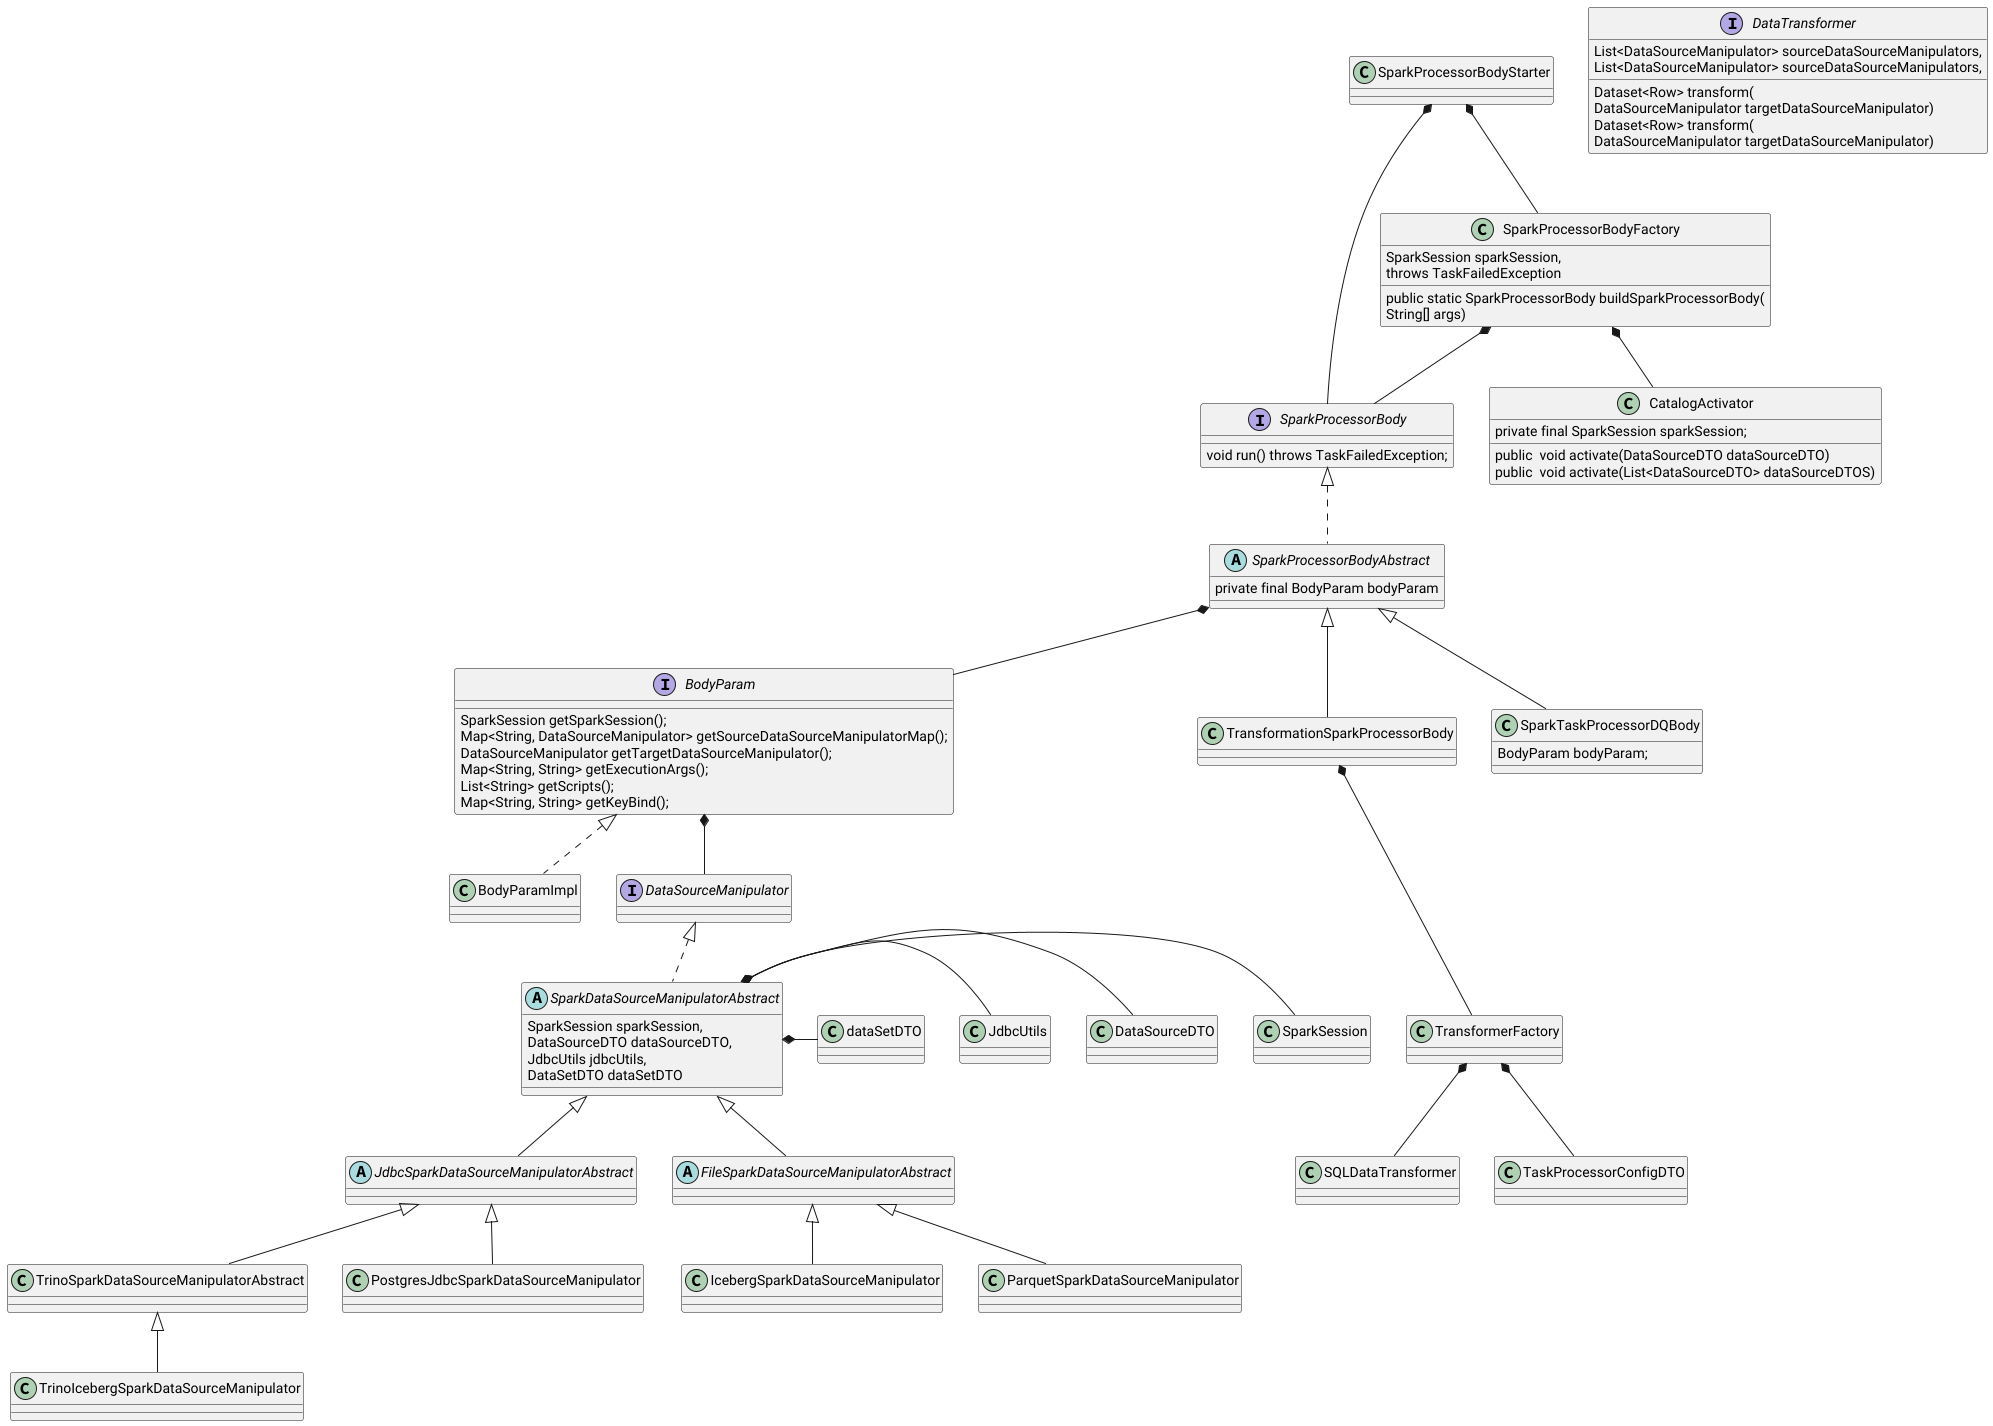

The diagram above was rendered by PlantUML. Its source (embedded in the PNG):
@startuml
class SparkProcessorBodyStarter
class SparkProcessorBodyFactory{
public static SparkProcessorBody buildSparkProcessorBody(
            SparkSession sparkSession,
            String[] args)
            throws TaskFailedException
}
interface SparkProcessorBody{
 void run() throws TaskFailedException;
}
interface BodyParam {

    SparkSession getSparkSession();
    Map<String, DataSourceManipulator> getSourceDataSourceManipulatorMap();
    DataSourceManipulator getTargetDataSourceManipulator();
    Map<String, String> getExecutionArgs();
    List<String> getScripts();
    Map<String, String> getKeyBind();


}
class BodyParamImpl implements BodyParam

SparkProcessorBodyStarter *-- SparkProcessorBodyFactory
SparkProcessorBodyStarter *-- SparkProcessorBody
SparkProcessorBodyFactory *-- SparkProcessorBody

abstract class SparkProcessorBodyAbstract implements SparkProcessorBody{
private final BodyParam bodyParam
}
SparkProcessorBodyAbstract *-- BodyParam
class TransformationSparkProcessorBody extends SparkProcessorBodyAbstract
class SparkTaskProcessorDQBody extends SparkProcessorBodyAbstract{
    BodyParam bodyParam;
}
class CatalogActivator{
private final SparkSession sparkSession;
    public  void activate(DataSourceDTO dataSourceDTO)
    public  void activate(List<DataSourceDTO> dataSourceDTOS)
}
SparkProcessorBodyFactory *--CatalogActivator
'-------------------------------------
' DataSourceManipulator
'-------------------------------------
interface DataSourceManipulator
class SparkSession
class TrinoIcebergSparkDataSourceManipulator extends TrinoSparkDataSourceManipulatorAbstract
class TrinoSparkDataSourceManipulatorAbstract extends JdbcSparkDataSourceManipulatorAbstract
abstract class JdbcSparkDataSourceManipulatorAbstract extends SparkDataSourceManipulatorAbstract
abstract class SparkDataSourceManipulatorAbstract implements DataSourceManipulator{
SparkSession sparkSession,
            DataSourceDTO dataSourceDTO,
            JdbcUtils jdbcUtils,
            DataSetDTO dataSetDTO
}

SparkDataSourceManipulatorAbstract *- SparkSession
SparkDataSourceManipulatorAbstract *- DataSourceDTO
SparkDataSourceManipulatorAbstract *- JdbcUtils
SparkDataSourceManipulatorAbstract *- dataSetDTO

class PostgresJdbcSparkDataSourceManipulator extends JdbcSparkDataSourceManipulatorAbstract
class IcebergSparkDataSourceManipulator extends FileSparkDataSourceManipulatorAbstract
abstract class FileSparkDataSourceManipulatorAbstract extends SparkDataSourceManipulatorAbstract
class ParquetSparkDataSourceManipulator extends FileSparkDataSourceManipulatorAbstract
'-------------------------------------
' END DataSourceManipulator
'-------------------------------------
BodyParam *-- DataSourceManipulator
TransformationSparkProcessorBody *--- TransformerFactory
interface DataTransformer{
Dataset<Row> transform(
List<DataSourceManipulator> sourceDataSourceManipulators,
DataSourceManipulator targetDataSourceManipulator)
}
TransformerFactory *-- SQLDataTransformer
TransformerFactory *-- TaskProcessorConfigDTO
interface DataTransformer{
Dataset<Row> transform(
List<DataSourceManipulator> sourceDataSourceManipulators,
DataSourceManipulator targetDataSourceManipulator)
}
@enduml